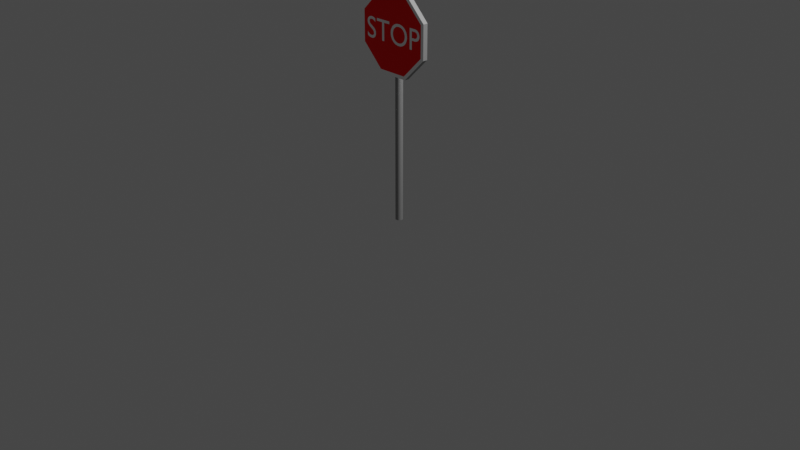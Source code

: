 # Source: stop_sign.blend  (saved by Blender 2.91.10; exported with 4.5.12 LTS)
import bpy
from mathutils import Matrix  # noqa: F401  (used for matrix-valued properties, if any)

bpy.ops.wm.read_factory_settings(use_empty=True)
scene = bpy.context.scene
scene.name = 'Scene'

# ---- collections
col_collection = bpy.data.collections.new('Collection'); scene.collection.children.link(col_collection)

# ---- materials (node trees are filled in below, after node groups)
mat_grey_001 = bpy.data.materials.new('Grey.001')
mat_grey_001.use_transparent_shadow = False
mat_white = bpy.data.materials.new('White')
mat_white.use_transparent_shadow = False
mat_red = bpy.data.materials.new('Red')
mat_red.use_transparent_shadow = False
mat_grey = bpy.data.materials.new('Grey')
mat_grey.use_transparent_shadow = False

# ---- material node trees
mat_grey_001.use_nodes = True; mat_grey_001.node_tree.nodes.clear()
_N = mat_grey_001.node_tree.nodes; _L = mat_grey_001.node_tree.links
n0 = _N.new('ShaderNodeBsdfPrincipled'); n0.name = 'Principled BSDF'; n0.location = (10, 300)
n0.distribution = 'GGX'
n0.subsurface_method = 'BURLEY'
n0.inputs[0].default_value = (0.3185, 0.3185, 0.3185, 1.0)
n0.inputs[3].default_value = 1.45
n0.inputs[27].default_value = (0.0, 0.0, 0.0, 1.0)
n0.inputs[28].default_value = 1.0
n1 = _N.new('ShaderNodeOutputMaterial'); n1.name = 'Material Output'; n1.location = (300, 300)
_L.new(n0.outputs[0], n1.inputs[0])
n1.is_active_output = True
mat_white.use_nodes = True; mat_white.node_tree.nodes.clear()
_N = mat_white.node_tree.nodes; _L = mat_white.node_tree.links
n0 = _N.new('ShaderNodeBsdfPrincipled'); n0.name = 'Principled BSDF'; n0.location = (10, 300)
n0.distribution = 'GGX'
n0.subsurface_method = 'BURLEY'
n0.inputs[0].default_value = (1.0, 1.0, 1.0, 1.0)
n0.inputs[3].default_value = 1.45
n0.inputs[13].default_value = 0.0
n0.inputs[27].default_value = (0.0, 0.0, 0.0, 1.0)
n0.inputs[28].default_value = 1.0
n1 = _N.new('ShaderNodeOutputMaterial'); n1.name = 'Material Output'; n1.location = (300, 300)
_L.new(n0.outputs[0], n1.inputs[0])
n1.is_active_output = True
mat_red.use_nodes = True; mat_red.node_tree.nodes.clear()
_N = mat_red.node_tree.nodes; _L = mat_red.node_tree.links
n0 = _N.new('ShaderNodeBsdfPrincipled'); n0.name = 'Principled BSDF'; n0.location = (10, 300)
n0.distribution = 'GGX'
n0.subsurface_method = 'BURLEY'
n0.inputs[0].default_value = (1.0, 0.0, 0.0, 1.0)
n0.inputs[2].default_value = 1.0
n0.inputs[3].default_value = 1.45
n0.inputs[27].default_value = (0.0, 0.0, 0.0, 1.0)
n0.inputs[28].default_value = 1.0
n1 = _N.new('ShaderNodeOutputMaterial'); n1.name = 'Material Output'; n1.location = (300, 300)
_L.new(n0.outputs[0], n1.inputs[0])
n1.is_active_output = True
mat_grey.use_nodes = True; mat_grey.node_tree.nodes.clear()
_N = mat_grey.node_tree.nodes; _L = mat_grey.node_tree.links
n0 = _N.new('ShaderNodeBsdfPrincipled'); n0.name = 'Principled BSDF'; n0.location = (10, 300)
n0.distribution = 'GGX'
n0.subsurface_method = 'BURLEY'
n0.inputs[0].default_value = (0.3185, 0.3185, 0.3185, 1.0)
n0.inputs[3].default_value = 1.45
n0.inputs[27].default_value = (0.0, 0.0, 0.0, 1.0)
n0.inputs[28].default_value = 1.0
n1 = _N.new('ShaderNodeOutputMaterial'); n1.name = 'Material Output'; n1.location = (300, 300)
_L.new(n0.outputs[0], n1.inputs[0])
n1.is_active_output = True

# ---- world
world_world = bpy.data.worlds.new('World'); scene.world = world_world
world_world.use_nodes = True; world_world.node_tree.nodes.clear()
_N = world_world.node_tree.nodes; _L = world_world.node_tree.links
n0 = _N.new('ShaderNodeOutputWorld'); n0.name = 'World Output'; n0.location = (300, 300)
n1 = _N.new('ShaderNodeBackground'); n1.name = 'Background'; n1.location = (10, 300)
n1.inputs[0].default_value = (0.05088, 0.05088, 0.05088, 1.0)
_L.new(n1.outputs[0], n0.inputs[0])
n0.is_active_output = True
world_world.color = (0.05088, 0.05088, 0.05088)
world_world.use_sun_shadow = False
world_world.sun_shadow_jitter_overblur = 0.0

# ---- cameras
cam_camera = bpy.data.cameras.new('Camera')
cam_camera.clip_end = 100.0
cam_camera.ortho_scale = 7.314

# ---- lights
light_light = bpy.data.lights.new('Light', 'POINT')
light_light.transmission_factor = 0.0
light_light.energy = 1023.0
light_light.shadow_soft_size = 0.1
light_light.shadow_maximum_resolution = 0.006
light_light.use_absolute_resolution = True

# ---- meshes
me_cylinder_004 = bpy.data.meshes.new('Cylinder.004')
me_cylinder_004.from_pydata([(0.0, 0.038, -1.0), (0.0, 0.038, 1.0), (0.007413, 0.03727, -1.0), (0.007413, 0.03727, 1.0), (0.01454, 0.03511, -1.0), (0.01454, 0.03511, 1.0), (0.02111, 0.0316, -1.0), (0.02111, 0.0316, 1.0), (0.02687, 0.02687, -1.0), (0.02687, 0.02687, 1.0), (0.0316, 0.02111, -1.0), (0.0316, 0.02111, 1.0), (0.03511, 0.01454, -1.0), (0.03511, 0.01454, 1.0), (0.03727, 0.007413, -1.0), (0.03727, 0.007413, 1.0), (0.038, 2.869e-09, -1.0), (0.038, 2.869e-09, 1.0), (0.03727, -0.007413, -1.0), (0.03727, -0.007413, 1.0), (0.03511, -0.01454, -1.0), (0.03511, -0.01454, 1.0), (0.0316, -0.02111, -1.0), (0.0316, -0.02111, 1.0), (0.02687, -0.02687, -1.0), (0.02687, -0.02687, 1.0), (0.02111, -0.0316, -1.0), (0.02111, -0.0316, 1.0), (0.01454, -0.03511, -1.0), (0.01454, -0.03511, 1.0), (0.007413, -0.03727, -1.0), (0.007413, -0.03727, 1.0), (-1.238e-08, -0.038, -1.0), (-1.238e-08, -0.038, 1.0), (-0.007413, -0.03727, -1.0), (-0.007413, -0.03727, 1.0), (-0.01454, -0.03511, -1.0), (-0.01454, -0.03511, 1.0), (-0.02111, -0.0316, -1.0), (-0.02111, -0.0316, 1.0), (-0.02687, -0.02687, -1.0), (-0.02687, -0.02687, 1.0), (-0.0316, -0.02111, -1.0), (-0.0316, -0.02111, 1.0), (-0.03511, -0.01454, -1.0), (-0.03511, -0.01454, 1.0), (-0.03727, -0.007413, -1.0), (-0.03727, -0.007413, 1.0), (-0.038, 3.669e-08, -1.0), (-0.038, 3.669e-08, 1.0), (-0.03727, 0.007413, -1.0), (-0.03727, 0.007413, 1.0), (-0.03511, 0.01454, -1.0), (-0.03511, 0.01454, 1.0), (-0.0316, 0.02111, -1.0), (-0.0316, 0.02111, 1.0), (-0.02687, 0.02687, -1.0), (-0.02687, 0.02687, 1.0), (-0.02111, 0.0316, -1.0), (-0.02111, 0.0316, 1.0), (-0.01454, 0.03511, -1.0), (-0.01454, 0.03511, 1.0), (-0.007413, 0.03727, -1.0), (-0.007413, 0.03727, 1.0)], [], [(0, 1, 3, 2), (2, 3, 5, 4), (4, 5, 7, 6), (6, 7, 9, 8), (8, 9, 11, 10), (10, 11, 13, 12), (12, 13, 15, 14), (14, 15, 17, 16), (16, 17, 19, 18), (18, 19, 21, 20), (20, 21, 23, 22), (22, 23, 25, 24), (24, 25, 27, 26), (26, 27, 29, 28), (28, 29, 31, 30), (30, 31, 33, 32), (32, 33, 35, 34), (34, 35, 37, 36), (36, 37, 39, 38), (38, 39, 41, 40), (40, 41, 43, 42), (42, 43, 45, 44), (44, 45, 47, 46), (46, 47, 49, 48), (48, 49, 51, 50), (50, 51, 53, 52), (52, 53, 55, 54), (54, 55, 57, 56), (56, 57, 59, 58), (58, 59, 61, 60), (3, 1, 63, 61, 59, 57, 55, 53, 51, 49, 47, 45, 43, 41, 39, 37, 35, 33, 31, 29, 27, 25, 23, 21, 19, 17, 15, 13, 11, 9, 7, 5), (60, 61, 63, 62), (62, 63, 1, 0), (0, 2, 4, 6, 8, 10, 12, 14, 16, 18, 20, 22, 24, 26, 28, 30, 32, 34, 36, 38, 40, 42, 44, 46, 48, 50, 52, 54, 56, 58, 60, 62)])
me_cylinder_004.polygons.foreach_set('use_smooth', [True] * 34)
_uv = me_cylinder_004.uv_layers.new(name='UVMap')
_uv.uv.foreach_set('vector', [1.0, 0.5, 1.0, 1.0, 0.9688, 1.0, 0.9688, 0.5, 0.9688, 0.5, 0.9688, 1.0, 0.9375, 1.0, 0.9375, 0.5, 0.9375, 0.5, 0.9375, 1.0, 0.9062, 1.0, 0.9062, 0.5, 0.9062, 0.5, 0.9062, 1.0, 0.875, 1.0, 0.875, 0.5, 0.875, 0.5, 0.875, 1.0, 0.8438, 1.0, 0.8438, 0.5, 0.8438, 0.5, 0.8438, 1.0, 0.8125, 1.0, 0.8125, 0.5, 0.8125, 0.5, 0.8125, 1.0, 0.7812, 1.0, 0.7812, 0.5, 0.7812, 0.5, 0.7812, 1.0, 0.75, 1.0, 0.75, 0.5, 0.75, 0.5, 0.75, 1.0, 0.7188, 1.0, 0.7188, 0.5, 0.7188, 0.5, 0.7188, 1.0, 0.6875, 1.0, 0.6875, 0.5, 0.6875, 0.5, 0.6875, 1.0, 0.6562, 1.0, 0.6562, 0.5, 0.6562, 0.5, 0.6562, 1.0, 0.625, 1.0, 0.625, 0.5, 0.625, 0.5, 0.625, 1.0, 0.5938, 1.0, 0.5938, 0.5, 0.5938, 0.5, 0.5938, 1.0, 0.5625, 1.0, 0.5625, 0.5, 0.5625, 0.5, 0.5625, 1.0, 0.5312, 1.0, 0.5312, 0.5, 0.5312, 0.5, 0.5312, 1.0, 0.5, 1.0, 0.5, 0.5, 0.5, 0.5, 0.5, 1.0, 0.4688, 1.0, 0.4688, 0.5, 0.4688, 0.5, 0.4688, 1.0, 0.4375, 1.0, 0.4375, 0.5, 0.4375, 0.5, 0.4375, 1.0, 0.4062, 1.0, 0.4062, 0.5, 0.4062, 0.5, 0.4062, 1.0, 0.375, 1.0, 0.375, 0.5, 0.375, 0.5, 0.375, 1.0, 0.3438, 1.0, 0.3438, 0.5, 0.3438, 0.5, 0.3438, 1.0, 0.3125, 1.0, 0.3125, 0.5, 0.3125, 0.5, 0.3125, 1.0, 0.2812, 1.0, 0.2812, 0.5, 0.2812, 0.5, 0.2812, 1.0, 0.25, 1.0, 0.25, 0.5, 0.25, 0.5, 0.25, 1.0, 0.2188, 1.0, 0.2188, 0.5, 0.2188, 0.5, 0.2188, 1.0, 0.1875, 1.0, 0.1875, 0.5, 0.1875, 0.5, 0.1875, 1.0, 0.1562, 1.0, 0.1562, 0.5, 0.1562, 0.5, 0.1562, 1.0, 0.125, 1.0, 0.125, 0.5, 0.125, 0.5, 0.125, 1.0, 0.09375, 1.0, 0.09375, 0.5, 0.09375, 0.5, 0.09375, 1.0, 0.0625, 1.0, 0.0625, 0.5, 0.2968, 0.4854, 0.25, 0.49, 0.2032, 0.4854, 0.1582, 0.4717, 0.1167, 0.4496, 0.08029, 0.4197, 0.05045, 0.3833, 0.02827, 0.3418, 0.01461, 0.2968, 0.01, 0.25, 0.01461, 0.2032, 0.02827, 0.1582, 0.05045, 0.1167, 0.08029, 0.08029, 0.1167, 0.05045, 0.1582, 0.02827, 0.2032, 0.01461, 0.25, 0.01, 0.2968, 0.01461, 0.3418, 0.02827, 0.3833, 0.05045, 0.4197, 0.08029, 0.4496, 0.1167, 0.4717, 0.1582, 0.4854, 0.2032, 0.49, 0.25, 0.4854, 0.2968, 0.4717, 0.3418, 0.4496, 0.3833, 0.4197, 0.4197, 0.3833, 0.4496, 0.3418, 0.4717, 0.0625, 0.5, 0.0625, 1.0, 0.03125, 1.0, 0.03125, 0.5, 0.03125, 0.5, 0.03125, 1.0, 0.0, 1.0, 0.0, 0.5, 0.75, 0.49, 0.7968, 0.4854, 0.8418, 0.4717, 0.8833, 0.4496, 0.9197, 0.4197, 0.9496, 0.3833, 0.9717, 0.3418, 0.9854, 0.2968, 0.99, 0.25, 0.9854, 0.2032, 0.9717, 0.1582, 0.9496, 0.1167, 0.9197, 0.08029, 0.8833, 0.05045, 0.8418, 0.02827, 0.7968, 0.01461, 0.75, 0.01, 0.7032, 0.01461, 0.6582, 0.02827, 0.6167, 0.05045, 0.5803, 0.08029, 0.5504, 0.1167, 0.5283, 0.1582, 0.5146, 0.2032, 0.51, 0.25, 0.5146, 0.2968, 0.5283, 0.3418, 0.5504, 0.3833, 0.5803, 0.4197, 0.6167, 0.4496, 0.6582, 0.4717, 0.7032, 0.4854])
me_cylinder_004.materials.append(mat_grey_001)
me_cylinder_004.use_remesh_fix_poles = True
me_cylinder_004.use_remesh_preserve_attributes = False
me_cylinder_004.use_mirror_vertex_groups = False
me_cylinder_004.update()
me_text = bpy.data.meshes.new('Text')
me_text.from_pydata([(0.2365, 0.1046, 0.026), (0.2365, -0.1, 0.026), (0.2659, -0.1, 0.026), (0.2659, -0.0115, 0.026), (0.2965, -0.0115, 0.026), (0.3078, -0.01099, 0.026), (0.3181, -0.009485, 0.026), (0.3273, -0.007061, 0.026), (0.3355, -0.003778, 0.026), (0.3426, 0.0003012, 0.026), (0.3488, 0.005112, 0.026), (0.3539, 0.01059, 0.026), (0.3581, 0.01668, 0.026), (0.3614, 0.0233, 0.026), (0.3637, 0.03041, 0.026), (0.365, 0.03793, 0.026), (0.3655, 0.0458, 0.026), (0.3651, 0.05376, 0.026), (0.3638, 0.06141, 0.026), (0.3616, 0.06866, 0.026), (0.3586, 0.07544, 0.026), (0.3546, 0.0817, 0.026), (0.3497, 0.08735, 0.026), (0.3439, 0.09233, 0.026), (0.3371, 0.09656, 0.026), (0.3294, 0.09997, 0.026), (0.3207, 0.1025, 0.026), (0.3111, 0.1041, 0.026), (0.3004, 0.1046, 0.026), (0.2659, 0.0782, 0.026), (0.3004, 0.0782, 0.026), (0.3067, 0.07787, 0.026), (0.3122, 0.07693, 0.026), (0.3171, 0.07543, 0.026), (0.3213, 0.07344, 0.026), (0.3248, 0.07102, 0.026), (0.3278, 0.06822, 0.026), (0.3302, 0.06512, 0.026), (0.3321, 0.06176, 0.026), (0.3335, 0.0582, 0.026), (0.3345, 0.05452, 0.026), (0.335, 0.05076, 0.026), (0.3352, 0.047, 0.026), (0.3349, 0.04208, 0.026), (0.3341, 0.03754, 0.026), (0.3327, 0.03338, 0.026), (0.3307, 0.02961, 0.026), (0.3283, 0.02625, 0.026), (0.3254, 0.0233, 0.026), (0.3221, 0.02078, 0.026), (0.3183, 0.01869, 0.026), (0.3141, 0.01705, 0.026), (0.3095, 0.01586, 0.026), (0.3045, 0.01514, 0.026), (0.2992, 0.0149, 0.026), (0.2659, 0.0149, 0.026), (-0.0179, 0.0023, 0.026), (-0.01703, -0.01142, 0.026), (-0.01446, -0.02475, 0.026), (-0.01025, -0.03752, 0.026), (-0.004456, -0.04959, 0.026), (0.002851, -0.0608, 0.026), (0.01161, -0.07101, 0.026), (0.02177, -0.08007, 0.026), (0.03326, -0.08781, 0.026), (0.04601, -0.0941, 0.026), (0.05998, -0.09878, 0.026), (0.0751, -0.1017, 0.026), (0.0913, -0.1027, 0.026), (0.108, -0.1017, 0.026), (0.1236, -0.09876, 0.026), (0.1378, -0.09406, 0.026), (0.1508, -0.08774, 0.026), (0.1624, -0.07997, 0.026), (0.1726, -0.0709, 0.026), (0.1814, -0.06068, 0.026), (0.1887, -0.04946, 0.026), (0.1944, -0.03739, 0.026), (0.1986, -0.02464, 0.026), (0.2011, -0.01136, 0.026), (0.202, 0.0023, 0.026), (0.2011, 0.01634, 0.026), (0.1985, 0.02987, 0.026), (0.1943, 0.04275, 0.026), (0.1885, 0.05486, 0.026), (0.1811, 0.06604, 0.026), (0.1723, 0.07617, 0.026), (0.162, 0.08512, 0.026), (0.1504, 0.09274, 0.026), (0.1376, 0.09891, 0.026), (0.1235, 0.1035, 0.026), (0.1082, 0.1063, 0.026), (0.0919, 0.1073, 0.026), (0.07581, 0.1063, 0.026), (0.06075, 0.1035, 0.026), (0.04677, 0.09887, 0.026), (0.03397, 0.09268, 0.026), (0.0224, 0.08503, 0.026), (0.01214, 0.07606, 0.026), (0.003259, 0.06591, 0.026), (-0.004167, 0.05472, 0.026), (-0.01007, 0.04263, 0.026), (-0.01437, 0.02977, 0.026), (-0.01701, 0.01628, 0.026), (0.0124, 0.0023, 0.026), (0.01309, 0.01329, 0.026), (0.01512, 0.0237, 0.026), (0.01841, 0.03347, 0.026), (0.02288, 0.04252, 0.026), (0.02845, 0.05078, 0.026), (0.03505, 0.05817, 0.026), (0.0426, 0.06463, 0.026), (0.05102, 0.07008, 0.026), (0.06024, 0.07444, 0.026), (0.07018, 0.07765, 0.026), (0.08076, 0.07962, 0.026), (0.0919, 0.0803, 0.026), (0.1031, 0.07962, 0.026), (0.1137, 0.07765, 0.026), (0.1237, 0.07444, 0.026), (0.133, 0.07008, 0.026), (0.1414, 0.06463, 0.026), (0.149, 0.05817, 0.026), (0.1556, 0.05078, 0.026), (0.1612, 0.04252, 0.026), (0.1657, 0.03347, 0.026), (0.169, 0.0237, 0.026), (0.171, 0.01329, 0.026), (0.1717, 0.0023, 0.026), (0.171, -0.008625, 0.026), (0.169, -0.019, 0.026), (0.1657, -0.02875, 0.026), (0.1612, -0.03779, 0.026), (0.1556, -0.04605, 0.026), (0.149, -0.05346, 0.026), (0.1414, -0.05994, 0.026), (0.133, -0.06541, 0.026), (0.1237, -0.0698, 0.026), (0.1137, -0.07303, 0.026), (0.1031, -0.07502, 0.026), (0.0919, -0.0757, 0.026), (0.08076, -0.07502, 0.026), (0.07018, -0.07303, 0.026), (0.06024, -0.0698, 0.026), (0.05102, -0.06541, 0.026), (0.0426, -0.05994, 0.026), (0.03505, -0.05346, 0.026), (0.02845, -0.04605, 0.026), (0.02288, -0.03779, 0.026), (0.01841, -0.02875, 0.026), (0.01512, -0.019, 0.026), (0.01309, -0.008625, 0.026), (-0.0365, 0.1046, 0.026), (-0.2075, 0.1046, 0.026), (-0.2075, 0.0782, 0.026), (-0.1367, 0.0782, 0.026), (-0.1367, -0.1, 0.026), (-0.1073, -0.1, 0.026), (-0.1073, 0.0782, 0.026), (-0.0365, 0.0782, 0.026), (-0.2303, 0.0929, 0.026), (-0.2339, 0.0952, 0.026), (-0.2376, 0.0973, 0.026), (-0.2413, 0.0992, 0.026), (-0.2451, 0.1009, 0.026), (-0.2488, 0.1024, 0.026), (-0.2526, 0.1037, 0.026), (-0.2565, 0.1048, 0.026), (-0.2603, 0.1057, 0.026), (-0.2642, 0.1064, 0.026), (-0.2681, 0.1069, 0.026), (-0.272, 0.1072, 0.026), (-0.2759, 0.1073, 0.026), (-0.285, 0.1069, 0.026), (-0.2935, 0.1056, 0.026), (-0.3014, 0.1035, 0.026), (-0.3087, 0.1005, 0.026), (-0.3152, 0.09688, 0.026), (-0.321, 0.09249, 0.026), (-0.326, 0.0874, 0.026), (-0.3302, 0.08166, 0.026), (-0.3336, 0.07528, 0.026), (-0.336, 0.06831, 0.026), (-0.3375, 0.06077, 0.026), (-0.338, 0.0527, 0.026), (-0.3363, 0.03969, 0.026), (-0.3314, 0.02851, 0.026), (-0.3242, 0.01886, 0.026), (-0.3151, 0.01041, 0.026), (-0.3047, 0.00287, 0.026), (-0.2938, -0.004075, 0.026), (-0.2828, -0.01073, 0.026), (-0.2724, -0.01741, 0.026), (-0.2633, -0.02442, 0.026), (-0.2561, -0.03206, 0.026), (-0.2512, -0.04065, 0.026), (-0.2495, -0.0505, 0.026), (-0.2497, -0.0534, 0.026), (-0.2504, -0.05637, 0.026), (-0.2515, -0.05934, 0.026), (-0.2531, -0.06226, 0.026), (-0.2551, -0.06505, 0.026), (-0.2576, -0.06767, 0.026), (-0.2606, -0.07006, 0.026), (-0.264, -0.07214, 0.026), (-0.268, -0.07387, 0.026), (-0.2724, -0.07518, 0.026), (-0.2774, -0.07601, 0.026), (-0.2828, -0.0763, 0.026), (-0.2878, -0.07608, 0.026), (-0.2927, -0.07543, 0.026), (-0.2976, -0.07436, 0.026), (-0.3024, -0.07287, 0.026), (-0.3071, -0.07096, 0.026), (-0.3117, -0.06865, 0.026), (-0.3162, -0.06594, 0.026), (-0.3206, -0.06283, 0.026), (-0.3249, -0.05934, 0.026), (-0.329, -0.05547, 0.026), (-0.333, -0.05122, 0.026), (-0.3368, -0.0466, 0.026), (-0.3368, -0.0838, 0.026), (-0.3325, -0.08688, 0.026), (-0.3282, -0.08968, 0.026), (-0.3238, -0.0922, 0.026), (-0.3193, -0.09443, 0.026), (-0.3147, -0.0964, 0.026), (-0.3101, -0.09809, 0.026), (-0.3053, -0.09951, 0.026), (-0.3004, -0.1007, 0.026), (-0.2954, -0.1016, 0.026), (-0.2903, -0.1022, 0.026), (-0.285, -0.1026, 0.026), (-0.2795, -0.1027, 0.026), (-0.2714, -0.1022, 0.026), (-0.2638, -0.1008, 0.026), (-0.2566, -0.09854, 0.026), (-0.25, -0.09544, 0.026), (-0.2439, -0.09158, 0.026), (-0.2385, -0.08699, 0.026), (-0.2337, -0.08173, 0.026), (-0.2297, -0.07586, 0.026), (-0.2265, -0.06941, 0.026), (-0.2242, -0.06246, 0.026), (-0.2227, -0.05504, 0.026), (-0.2222, -0.0472, 0.026), (-0.2239, -0.03223, 0.026), (-0.2288, -0.01964, 0.026), (-0.236, -0.009044, 0.026), (-0.2451, -8.893e-05, 0.026), (-0.2555, 0.007595, 0.026), (-0.2665, 0.01437, 0.026), (-0.2774, 0.02062, 0.026), (-0.2878, 0.02669, 0.026), (-0.2969, 0.03296, 0.026), (-0.3041, 0.03979, 0.026), (-0.309, 0.04755, 0.026), (-0.3107, 0.0566, 0.026), (-0.3104, 0.0601, 0.026), (-0.3096, 0.0634, 0.026), (-0.3083, 0.06647, 0.026), (-0.3065, 0.0693, 0.026), (-0.3043, 0.07187, 0.026), (-0.3016, 0.07415, 0.026), (-0.2985, 0.07613, 0.026), (-0.2951, 0.0778, 0.026), (-0.2913, 0.07913, 0.026), (-0.2873, 0.0801, 0.026), (-0.2829, 0.0807, 0.026), (-0.2783, 0.0809, 0.026), (-0.2748, 0.0808, 0.026), (-0.2712, 0.08047, 0.026), (-0.2674, 0.07989, 0.026), (-0.2636, 0.07904, 0.026), (-0.2597, 0.0779, 0.026), (-0.2556, 0.07644, 0.026), (-0.2516, 0.07463, 0.026), (-0.2474, 0.07246, 0.026), (-0.2432, 0.06989, 0.026), (-0.2389, 0.06691, 0.026), (-0.2346, 0.06349, 0.026), (-0.2303, 0.0596, 0.026), (-0.1722, 0.4157, -0.025), (-0.1584, 0.3823, 0.025), (0.1722, 0.4157, -0.025), (0.1584, 0.3823, 0.025), (0.4157, 0.1722, -0.025), (0.3823, 0.1584, 0.025), (0.4157, -0.1722, -0.025), (0.3823, -0.1584, 0.025), (0.1722, -0.4157, -0.025), (0.1584, -0.3823, 0.025), (-0.1722, -0.4157, -0.025), (-0.1584, -0.3823, 0.025), (-0.4157, -0.1722, -0.025), (-0.3823, -0.1584, 0.025), (-0.4157, 0.1722, -0.025), (-0.3823, 0.1584, 0.025), (0.1722, 0.4157, 0.025), (-0.1722, 0.4157, 0.025), (0.4157, 0.1722, 0.025), (0.4157, -0.1722, 0.025), (0.1722, -0.4157, 0.025), (-0.1722, -0.4157, 0.025), (-0.4157, -0.1722, 0.025), (-0.4157, 0.1722, 0.025)], [], [(1, 29, 0), (29, 28, 0), (29, 27, 28), (29, 26, 27), (29, 25, 26), (29, 24, 25), (29, 23, 24), (29, 22, 23), (29, 21, 22), (29, 30, 21), (30, 20, 21), (1, 55, 29), (31, 20, 30), (32, 20, 31), (33, 20, 32), (33, 19, 20), (34, 19, 33), (35, 19, 34), (36, 19, 35), (36, 18, 19), (37, 18, 36), (38, 18, 37), (39, 18, 38), (39, 17, 18), (40, 17, 39), (41, 17, 40), (41, 16, 17), (42, 16, 41), (43, 16, 42), (43, 15, 16), (44, 15, 43), (44, 14, 15), (45, 14, 44), (46, 14, 45), (46, 13, 14), (47, 13, 46), (48, 13, 47), (48, 12, 13), (49, 12, 48), (50, 12, 49), (51, 12, 50), (52, 12, 51), (52, 11, 12), (53, 11, 52), (54, 11, 53), (1, 3, 55), (3, 54, 55), (3, 11, 54), (3, 10, 11), (3, 9, 10), (3, 8, 9), (3, 7, 8), (3, 6, 7), (3, 5, 6), (3, 4, 5), (1, 2, 3), (93, 91, 92), (93, 90, 91), (94, 90, 93), (94, 89, 90), (95, 89, 94), (95, 88, 89), (96, 88, 95), (96, 87, 88), (97, 87, 96), (97, 86, 87), (98, 116, 97), (116, 86, 97), (98, 115, 116), (117, 86, 116), (98, 114, 115), (118, 86, 117), (98, 113, 114), (119, 86, 118), (119, 85, 86), (99, 113, 98), (99, 112, 113), (120, 85, 119), (99, 111, 112), (121, 85, 120), (121, 84, 85), (100, 111, 99), (100, 110, 111), (122, 84, 121), (100, 109, 110), (123, 84, 122), (123, 83, 84), (101, 109, 100), (101, 108, 109), (124, 83, 123), (124, 82, 83), (102, 108, 101), (102, 107, 108), (125, 82, 124), (102, 106, 107), (126, 82, 125), (126, 81, 82), (103, 106, 102), (103, 105, 106), (127, 81, 126), (127, 80, 81), (56, 105, 103), (56, 104, 105), (128, 80, 127), (57, 104, 56), (57, 151, 104), (129, 80, 128), (129, 79, 80), (57, 150, 151), (130, 79, 129), (130, 78, 79), (58, 150, 57), (58, 149, 150), (131, 78, 130), (131, 77, 78), (59, 149, 58), (59, 148, 149), (132, 77, 131), (132, 76, 77), (60, 148, 59), (60, 147, 148), (133, 76, 132), (60, 146, 147), (134, 76, 133), (134, 75, 76), (61, 146, 60), (135, 75, 134), (61, 145, 146), (136, 75, 135), (61, 144, 145), (136, 74, 75), (62, 144, 61), (137, 74, 136), (62, 143, 144), (138, 74, 137), (62, 142, 143), (138, 73, 74), (63, 142, 62), (139, 73, 138), (63, 141, 142), (140, 73, 139), (63, 140, 141), (63, 73, 140), (63, 72, 73), (64, 72, 63), (64, 71, 72), (65, 71, 64), (65, 70, 71), (66, 70, 65), (66, 69, 70), (67, 69, 66), (67, 68, 69), (154, 152, 153), (154, 159, 152), (155, 159, 154), (156, 158, 155), (158, 159, 155), (156, 157, 158), (173, 171, 172), (173, 170, 171), (173, 169, 170), (174, 169, 173), (174, 168, 169), (174, 167, 168), (175, 167, 174), (175, 166, 167), (175, 165, 166), (176, 165, 175), (176, 164, 165), (176, 163, 164), (177, 163, 176), (177, 162, 163), (177, 161, 162), (178, 161, 177), (178, 160, 161), (178, 273, 160), (273, 274, 160), (274, 275, 160), (275, 276, 160), (276, 277, 160), (277, 278, 160), (278, 279, 160), (279, 280, 160), (280, 281, 160), (179, 271, 178), (271, 272, 178), (272, 273, 178), (180, 269, 179), (269, 270, 179), (270, 271, 179), (181, 268, 180), (268, 269, 180), (181, 267, 268), (181, 266, 267), (181, 265, 266), (181, 264, 265), (181, 263, 264), (182, 263, 181), (182, 262, 263), (182, 261, 262), (182, 260, 261), (183, 260, 182), (183, 259, 260), (183, 258, 259), (184, 258, 183), (184, 257, 258), (184, 256, 257), (185, 256, 184), (185, 255, 256), (185, 254, 255), (186, 254, 185), (186, 253, 254), (187, 253, 186), (187, 252, 253), (187, 251, 252), (188, 251, 187), (188, 250, 251), (189, 250, 188), (189, 249, 250), (190, 249, 189), (190, 248, 249), (191, 248, 190), (191, 247, 248), (192, 247, 191), (193, 247, 192), (193, 246, 247), (194, 246, 193), (195, 246, 194), (195, 245, 246), (196, 245, 195), (221, 219, 220), (196, 244, 245), (197, 244, 196), (221, 218, 219), (198, 244, 197), (198, 243, 244), (221, 217, 218), (199, 243, 198), (221, 216, 217), (200, 243, 199), (201, 243, 200), (201, 242, 243), (221, 215, 216), (202, 242, 201), (221, 214, 215), (203, 242, 202), (221, 213, 214), (203, 241, 242), (204, 241, 203), (221, 212, 213), (205, 241, 204), (221, 211, 212), (206, 241, 205), (221, 210, 211), (207, 241, 206), (221, 209, 210), (207, 240, 241), (208, 240, 207), (221, 208, 209), (221, 240, 208), (221, 239, 240), (222, 239, 221), (223, 239, 222), (223, 238, 239), (224, 238, 223), (224, 237, 238), (225, 237, 224), (226, 237, 225), (226, 236, 237), (227, 236, 226), (228, 236, 227), (228, 235, 236), (229, 235, 228), (230, 235, 229), (230, 234, 235), (231, 234, 230), (232, 234, 231), (232, 233, 234), (282, 299, 298, 284), (284, 298, 300, 286), (286, 300, 301, 288), (288, 301, 302, 290), (290, 302, 303, 292), (292, 303, 304, 294), (285, 283, 297, 295, 293, 291, 289, 287), (294, 304, 305, 296), (296, 305, 299, 282), (282, 284, 286, 288, 290, 292, 294, 296), (283, 285, 298, 299), (285, 287, 300, 298), (287, 289, 301, 300), (289, 291, 302, 301), (291, 293, 303, 302), (293, 295, 304, 303), (295, 297, 305, 304), (297, 283, 299, 305)])
me_text.polygons.foreach_set('material_index', [0, 0, 0, 0, 0, 0, 0, 0, 0, 0, 0, 0, 0, 0, 0, 0, 0, 0, 0, 0, 0, 0, 0, 0, 0, 0, 0, 0, 0, 0, 0, 0, 0, 0, 0, 0, 0, 0, 0, 0, 0, 0, 0, 0, 0, 0, 0, 0, 0, 0, 0, 0, 0, 0, 0, 0, 0, 0, 0, 0, 0, 0, 0, 0, 0, 0, 0, 0, 0, 0, 0, 0, 0, 0, 0, 0, 0, 0, 0, 0, 0, 0, 0, 0, 0, 0, 0, 0, 0, 0, 0, 0, 0, 0, 0, 0, 0, 0, 0, 0, 0, 0, 0, 0, 0, 0, 0, 0, 0, 0, 0, 0, 0, 0, 0, 0, 0, 0, 0, 0, 0, 0, 0, 0, 0, 0, 0, 0, 0, 0, 0, 0, 0, 0, 0, 0, 0, 0, 0, 0, 0, 0, 0, 0, 0, 0, 0, 0, 0, 0, 0, 0, 0, 0, 0, 0, 0, 0, 0, 0, 0, 0, 0, 0, 0, 0, 0, 0, 0, 0, 0, 0, 0, 0, 0, 0, 0, 0, 0, 0, 0, 0, 0, 0, 0, 0, 0, 0, 0, 0, 0, 0, 0, 0, 0, 0, 0, 0, 0, 0, 0, 0, 0, 0, 0, 0, 0, 0, 0, 0, 0, 0, 0, 0, 0, 0, 0, 0, 0, 0, 0, 0, 0, 0, 0, 0, 0, 0, 0, 0, 0, 0, 0, 0, 0, 0, 0, 0, 0, 0, 0, 0, 0, 0, 0, 0, 0, 0, 0, 0, 0, 0, 0, 0, 0, 0, 0, 0, 0, 0, 0, 0, 0, 0, 0, 0, 0, 0, 0, 0, 0, 0, 0, 0, 0, 0, 0, 0, 2, 2, 2, 2, 2, 2, 1, 2, 2, 2, 0, 0, 0, 0, 0, 0, 0, 0])
_uv = me_text.uv_layers.new(name='UVMap')
_uv.uv.foreach_set('vector', [0.01818, 0.0, 0.5273, 0.0, 0.0, 0.0, 0.5273, 0.0, 0.5091, 0.0, 0.0, 0.0, 0.5273, 0.0, 0.4909, 0.0, 0.5091, 0.0, 0.5273, 0.0, 0.4727, 0.0, 0.4909, 0.0, 0.5273, 0.0, 0.4545, 0.0, 0.4727, 0.0, 0.5273, 0.0, 0.4364, 0.0, 0.4545, 0.0, 0.5273, 0.0, 0.4182, 0.0, 0.4364, 0.0, 0.5273, 0.0, 0.4, 0.0, 0.4182, 0.0, 0.5273, 0.0, 0.3818, 0.0, 0.4, 0.0, 0.5273, 0.0, 0.5455, 0.0, 0.3818, 0.0, 0.5455, 0.0, 0.3636, 0.0, 0.3818, 0.0, 0.01818, 0.0, 1.0, 0.0, 0.5273, 0.0, 0.5636, 0.0, 0.3636, 0.0, 0.5455, 0.0, 0.5818, 0.0, 0.3636, 0.0, 0.5636, 0.0, 0.6, 0.0, 0.3636, 0.0, 0.5818, 0.0, 0.6, 0.0, 0.3455, 0.0, 0.3636, 0.0, 0.6182, 0.0, 0.3455, 0.0, 0.6, 0.0, 0.6364, 0.0, 0.3455, 0.0, 0.6182, 0.0, 0.6545, 0.0, 0.3455, 0.0, 0.6364, 0.0, 0.6545, 0.0, 0.3273, 0.0, 0.3455, 0.0, 0.6727, 0.0, 0.3273, 0.0, 0.6545, 0.0, 0.6909, 0.0, 0.3273, 0.0, 0.6727, 0.0, 0.7091, 0.0, 0.3273, 0.0, 0.6909, 0.0, 0.7091, 0.0, 0.3091, 0.0, 0.3273, 0.0, 0.7273, 0.0, 0.3091, 0.0, 0.7091, 0.0, 0.7455, 0.0, 0.3091, 0.0, 0.7273, 0.0, 0.7455, 0.0, 0.2909, 0.0, 0.3091, 0.0, 0.7636, 0.0, 0.2909, 0.0, 0.7455, 0.0, 0.7818, 0.0, 0.2909, 0.0, 0.7636, 0.0, 0.7818, 0.0, 0.2727, 0.0, 0.2909, 0.0, 0.8, 0.0, 0.2727, 0.0, 0.7818, 0.0, 0.8, 0.0, 0.2545, 0.0, 0.2727, 0.0, 0.8182, 0.0, 0.2545, 0.0, 0.8, 0.0, 0.8364, 0.0, 0.2545, 0.0, 0.8182, 0.0, 0.8364, 0.0, 0.2364, 0.0, 0.2545, 0.0, 0.8545, 0.0, 0.2364, 0.0, 0.8364, 0.0, 0.8727, 0.0, 0.2364, 0.0, 0.8545, 0.0, 0.8727, 0.0, 0.2182, 0.0, 0.2364, 0.0, 0.8909, 0.0, 0.2182, 0.0, 0.8727, 0.0, 0.9091, 0.0, 0.2182, 0.0, 0.8909, 0.0, 0.9273, 0.0, 0.2182, 0.0, 0.9091, 0.0, 0.9455, 0.0, 0.2182, 0.0, 0.9273, 0.0, 0.9455, 0.0, 0.2, 0.0, 0.2182, 0.0, 0.9636, 0.0, 0.2, 0.0, 0.9455, 0.0, 0.9818, 0.0, 0.2, 0.0, 0.9636, 0.0, 0.01818, 0.0, 0.05455, 0.0, 1.0, 0.0, 0.05455, 0.0, 0.9818, 0.0, 1.0, 0.0, 0.05455, 0.0, 0.2, 0.0, 0.9818, 0.0, 0.05455, 0.0, 0.1818, 0.0, 0.2, 0.0, 0.05455, 0.0, 0.1636, 0.0, 0.1818, 0.0, 0.05455, 0.0, 0.1455, 0.0, 0.1636, 0.0, 0.05455, 0.0, 0.1273, 0.0, 0.1455, 0.0, 0.05455, 0.0, 0.1091, 0.0, 0.1273, 0.0, 0.05455, 0.0, 0.09091, 0.0, 0.1091, 0.0, 0.05455, 0.0, 0.07273, 0.0, 0.09091, 0.0, 0.01818, 0.0, 0.03636, 0.0, 0.05455, 0.0, 0.3895, 0.0, 0.3684, 0.0, 0.3789, 0.0, 0.3895, 0.0, 0.3579, 0.0, 0.3684, 0.0, 0.4, 0.0, 0.3579, 0.0, 0.3895, 0.0, 0.4, 0.0, 0.3474, 0.0, 0.3579, 0.0, 0.4105, 0.0, 0.3474, 0.0, 0.4, 0.0, 0.4105, 0.0, 0.3368, 0.0, 0.3474, 0.0, 0.4211, 0.0, 0.3368, 0.0, 0.4105, 0.0, 0.4211, 0.0, 0.3263, 0.0, 0.3368, 0.0, 0.4316, 0.0, 0.3263, 0.0, 0.4211, 0.0, 0.4316, 0.0, 0.3158, 0.0, 0.3263, 0.0, 0.4421, 0.0, 0.6316, 0.0, 0.4316, 0.0, 0.6316, 0.0, 0.3158, 0.0, 0.4316, 0.0, 0.4421, 0.0, 0.6211, 0.0, 0.6316, 0.0, 0.6421, 0.0, 0.3158, 0.0, 0.6316, 0.0, 0.4421, 0.0, 0.6105, 0.0, 0.6211, 0.0, 0.6526, 0.0, 0.3158, 0.0, 0.6421, 0.0, 0.4421, 0.0, 0.6, 0.0, 0.6105, 0.0, 0.6632, 0.0, 0.3158, 0.0, 0.6526, 0.0, 0.6632, 0.0, 0.3053, 0.0, 0.3158, 0.0, 0.4526, 0.0, 0.6, 0.0, 0.4421, 0.0, 0.4526, 0.0, 0.5895, 0.0, 0.6, 0.0, 0.6737, 0.0, 0.3053, 0.0, 0.6632, 0.0, 0.4526, 0.0, 0.5789, 0.0, 0.5895, 0.0, 0.6842, 0.0, 0.3053, 0.0, 0.6737, 0.0, 0.6842, 0.0, 0.2947, 0.0, 0.3053, 0.0, 0.4632, 0.0, 0.5789, 0.0, 0.4526, 0.0, 0.4632, 0.0, 0.5684, 0.0, 0.5789, 0.0, 0.6947, 0.0, 0.2947, 0.0, 0.6842, 0.0, 0.4632, 0.0, 0.5579, 0.0, 0.5684, 0.0, 0.7053, 0.0, 0.2947, 0.0, 0.6947, 0.0, 0.7053, 0.0, 0.2842, 0.0, 0.2947, 0.0, 0.4737, 0.0, 0.5579, 0.0, 0.4632, 0.0, 0.4737, 0.0, 0.5474, 0.0, 0.5579, 0.0, 0.7158, 0.0, 0.2842, 0.0, 0.7053, 0.0, 0.7158, 0.0, 0.2737, 0.0, 0.2842, 0.0, 0.4842, 0.0, 0.5474, 0.0, 0.4737, 0.0, 0.4842, 0.0, 0.5368, 0.0, 0.5474, 0.0, 0.7263, 0.0, 0.2737, 0.0, 0.7158, 0.0, 0.4842, 0.0, 0.5263, 0.0, 0.5368, 0.0, 0.7368, 0.0, 0.2737, 0.0, 0.7263, 0.0, 0.7368, 0.0, 0.2632, 0.0, 0.2737, 0.0, 0.4947, 0.0, 0.5263, 0.0, 0.4842, 0.0, 0.4947, 0.0, 0.5158, 0.0, 0.5263, 0.0, 0.7474, 0.0, 0.2632, 0.0, 0.7368, 0.0, 0.7474, 0.0, 0.2526, 0.0, 0.2632, 0.0, 0.0, 0.0, 0.5158, 0.0, 0.4947, 0.0, 0.0, 0.0, 0.5053, 0.0, 0.5158, 0.0, 0.7579, 0.0, 0.2526, 0.0, 0.7474, 0.0, 0.01053, 0.0, 0.5053, 0.0, 0.0, 0.0, 0.01053, 0.0, 1.0, 0.0, 0.5053, 0.0, 0.7684, 0.0, 0.2526, 0.0, 0.7579, 0.0, 0.7684, 0.0, 0.2421, 0.0, 0.2526, 0.0, 0.01053, 0.0, 0.9895, 0.0, 1.0, 0.0, 0.7789, 0.0, 0.2421, 0.0, 0.7684, 0.0, 0.7789, 0.0, 0.2316, 0.0, 0.2421, 0.0, 0.02105, 0.0, 0.9895, 0.0, 0.01053, 0.0, 0.02105, 0.0, 0.9789, 0.0, 0.9895, 0.0, 0.7895, 0.0, 0.2316, 0.0, 0.7789, 0.0, 0.7895, 0.0, 0.2211, 0.0, 0.2316, 0.0, 0.03158, 0.0, 0.9789, 0.0, 0.02105, 0.0, 0.03158, 0.0, 0.9684, 0.0, 0.9789, 0.0, 0.8, 0.0, 0.2211, 0.0, 0.7895, 0.0, 0.8, 0.0, 0.2105, 0.0, 0.2211, 0.0, 0.04211, 0.0, 0.9684, 0.0, 0.03158, 0.0, 0.04211, 0.0, 0.9579, 0.0, 0.9684, 0.0, 0.8105, 0.0, 0.2105, 0.0, 0.8, 0.0, 0.04211, 0.0, 0.9474, 0.0, 0.9579, 0.0, 0.8211, 0.0, 0.2105, 0.0, 0.8105, 0.0, 0.8211, 0.0, 0.2, 0.0, 0.2105, 0.0, 0.05263, 0.0, 0.9474, 0.0, 0.04211, 0.0, 0.8316, 0.0, 0.2, 0.0, 0.8211, 0.0, 0.05263, 0.0, 0.9368, 0.0, 0.9474, 0.0, 0.8421, 0.0, 0.2, 0.0, 0.8316, 0.0, 0.05263, 0.0, 0.9263, 0.0, 0.9368, 0.0, 0.8421, 0.0, 0.1895, 0.0, 0.2, 0.0, 0.06316, 0.0, 0.9263, 0.0, 0.05263, 0.0, 0.8526, 0.0, 0.1895, 0.0, 0.8421, 0.0, 0.06316, 0.0, 0.9158, 0.0, 0.9263, 0.0, 0.8632, 0.0, 0.1895, 0.0, 0.8526, 0.0, 0.06316, 0.0, 0.9053, 0.0, 0.9158, 0.0, 0.8632, 0.0, 0.1789, 0.0, 0.1895, 0.0, 0.07368, 0.0, 0.9053, 0.0, 0.06316, 0.0, 0.8737, 0.0, 0.1789, 0.0, 0.8632, 0.0, 0.07368, 0.0, 0.8947, 0.0, 0.9053, 0.0, 0.8842, 0.0, 0.1789, 0.0, 0.8737, 0.0, 0.07368, 0.0, 0.8842, 0.0, 0.8947, 0.0, 0.07368, 0.0, 0.1789, 0.0, 0.8842, 0.0, 0.07368, 0.0, 0.1684, 0.0, 0.1789, 0.0, 0.08421, 0.0, 0.1684, 0.0, 0.07368, 0.0, 0.08421, 0.0, 0.1579, 0.0, 0.1684, 0.0, 0.09474, 0.0, 0.1579, 0.0, 0.08421, 0.0, 0.09474, 0.0, 0.1474, 0.0, 0.1579, 0.0, 0.1053, 0.0, 0.1474, 0.0, 0.09474, 0.0, 0.1053, 0.0, 0.1368, 0.0, 0.1474, 0.0, 0.1158, 0.0, 0.1368, 0.0, 0.1053, 0.0, 0.1158, 0.0, 0.1263, 0.0, 0.1368, 0.0, 0.2857, 0.0, 0.0, 0.0, 0.1429, 0.0, 0.2857, 0.0, 1.0, 0.0, 0.0, 0.0, 0.4286, 0.0, 1.0, 0.0, 0.2857, 0.0, 0.5714, 0.0, 0.8571, 0.0, 0.4286, 0.0, 0.8571, 0.0, 1.0, 0.0, 0.4286, 0.0, 0.5714, 0.0, 0.7143, 0.0, 0.8571, 0.0, 0.1074, 0.0, 0.09091, 0.0, 0.09917, 0.0, 0.1074, 0.0, 0.08264, 0.0, 0.09091, 0.0, 0.1074, 0.0, 0.07438, 0.0, 0.08264, 0.0, 0.1157, 0.0, 0.07438, 0.0, 0.1074, 0.0, 0.1157, 0.0, 0.06612, 0.0, 0.07438, 0.0, 0.1157, 0.0, 0.05785, 0.0, 0.06612, 0.0, 0.124, 0.0, 0.05785, 0.0, 0.1157, 0.0, 0.124, 0.0, 0.04959, 0.0, 0.05785, 0.0, 0.124, 0.0, 0.04132, 0.0, 0.04959, 0.0, 0.1322, 0.0, 0.04132, 0.0, 0.124, 0.0, 0.1322, 0.0, 0.03306, 0.0, 0.04132, 0.0, 0.1322, 0.0, 0.02479, 0.0, 0.03306, 0.0, 0.1405, 0.0, 0.02479, 0.0, 0.1322, 0.0, 0.1405, 0.0, 0.01653, 0.0, 0.02479, 0.0, 0.1405, 0.0, 0.008264, 0.0, 0.01653, 0.0, 0.1488, 0.0, 0.008264, 0.0, 0.1405, 0.0, 0.1488, 0.0, 0.0, 0.0, 0.008264, 0.0, 0.1488, 0.0, 0.9339, 0.0, 0.0, 0.0, 0.9339, 0.0, 0.9421, 0.0, 0.0, 0.0, 0.9421, 0.0, 0.9504, 0.0, 0.0, 0.0, 0.9504, 0.0, 0.9587, 0.0, 0.0, 0.0, 0.9587, 0.0, 0.9669, 0.0, 0.0, 0.0, 0.9669, 0.0, 0.9752, 0.0, 0.0, 0.0, 0.9752, 0.0, 0.9835, 0.0, 0.0, 0.0, 0.9835, 0.0, 0.9917, 0.0, 0.0, 0.0, 0.9917, 0.0, 1.0, 0.0, 0.0, 0.0, 0.157, 0.0, 0.9174, 0.0, 0.1488, 0.0, 0.9174, 0.0, 0.9256, 0.0, 0.1488, 0.0, 0.9256, 0.0, 0.9339, 0.0, 0.1488, 0.0, 0.1653, 0.0, 0.9008, 0.0, 0.157, 0.0, 0.9008, 0.0, 0.9091, 0.0, 0.157, 0.0, 0.9091, 0.0, 0.9174, 0.0, 0.157, 0.0, 0.1736, 0.0, 0.8926, 0.0, 0.1653, 0.0, 0.8926, 0.0, 0.9008, 0.0, 0.1653, 0.0, 0.1736, 0.0, 0.8843, 0.0, 0.8926, 0.0, 0.1736, 0.0, 0.876, 0.0, 0.8843, 0.0, 0.1736, 0.0, 0.8678, 0.0, 0.876, 0.0, 0.1736, 0.0, 0.8595, 0.0, 0.8678, 0.0, 0.1736, 0.0, 0.8512, 0.0, 0.8595, 0.0, 0.1818, 0.0, 0.8512, 0.0, 0.1736, 0.0, 0.1818, 0.0, 0.843, 0.0, 0.8512, 0.0, 0.1818, 0.0, 0.8347, 0.0, 0.843, 0.0, 0.1818, 0.0, 0.8264, 0.0, 0.8347, 0.0, 0.1901, 0.0, 0.8264, 0.0, 0.1818, 0.0, 0.1901, 0.0, 0.8182, 0.0, 0.8264, 0.0, 0.1901, 0.0, 0.8099, 0.0, 0.8182, 0.0, 0.1983, 0.0, 0.8099, 0.0, 0.1901, 0.0, 0.1983, 0.0, 0.8017, 0.0, 0.8099, 0.0, 0.1983, 0.0, 0.7934, 0.0, 0.8017, 0.0, 0.2066, 0.0, 0.7934, 0.0, 0.1983, 0.0, 0.2066, 0.0, 0.7851, 0.0, 0.7934, 0.0, 0.2066, 0.0, 0.7769, 0.0, 0.7851, 0.0, 0.2149, 0.0, 0.7769, 0.0, 0.2066, 0.0, 0.2149, 0.0, 0.7686, 0.0, 0.7769, 0.0, 0.2231, 0.0, 0.7686, 0.0, 0.2149, 0.0, 0.2231, 0.0, 0.7603, 0.0, 0.7686, 0.0, 0.2231, 0.0, 0.7521, 0.0, 0.7603, 0.0, 0.2314, 0.0, 0.7521, 0.0, 0.2231, 0.0, 0.2314, 0.0, 0.7438, 0.0, 0.7521, 0.0, 0.2397, 0.0, 0.7438, 0.0, 0.2314, 0.0, 0.2397, 0.0, 0.7355, 0.0, 0.7438, 0.0, 0.2479, 0.0, 0.7355, 0.0, 0.2397, 0.0, 0.2479, 0.0, 0.7273, 0.0, 0.7355, 0.0, 0.2562, 0.0, 0.7273, 0.0, 0.2479, 0.0, 0.2562, 0.0, 0.719, 0.0, 0.7273, 0.0, 0.2645, 0.0, 0.719, 0.0, 0.2562, 0.0, 0.2727, 0.0, 0.719, 0.0, 0.2645, 0.0, 0.2727, 0.0, 0.7107, 0.0, 0.719, 0.0, 0.281, 0.0, 0.7107, 0.0, 0.2727, 0.0, 0.2893, 0.0, 0.7107, 0.0, 0.281, 0.0, 0.2893, 0.0, 0.7025, 0.0, 0.7107, 0.0, 0.2975, 0.0, 0.7025, 0.0, 0.2893, 0.0, 0.5041, 0.0, 0.4876, 0.0, 0.4959, 0.0, 0.2975, 0.0, 0.6942, 0.0, 0.7025, 0.0, 0.3058, 0.0, 0.6942, 0.0, 0.2975, 0.0, 0.5041, 0.0, 0.4793, 0.0, 0.4876, 0.0, 0.314, 0.0, 0.6942, 0.0, 0.3058, 0.0, 0.314, 0.0, 0.686, 0.0, 0.6942, 0.0, 0.5041, 0.0, 0.4711, 0.0, 0.4793, 0.0, 0.3223, 0.0, 0.686, 0.0, 0.314, 0.0, 0.5041, 0.0, 0.4628, 0.0, 0.4711, 0.0, 0.3306, 0.0, 0.686, 0.0, 0.3223, 0.0, 0.3388, 0.0, 0.686, 0.0, 0.3306, 0.0, 0.3388, 0.0, 0.6777, 0.0, 0.686, 0.0, 0.5041, 0.0, 0.4545, 0.0, 0.4628, 0.0, 0.3471, 0.0, 0.6777, 0.0, 0.3388, 0.0, 0.5041, 0.0, 0.4463, 0.0, 0.4545, 0.0, 0.3554, 0.0, 0.6777, 0.0, 0.3471, 0.0, 0.5041, 0.0, 0.438, 0.0, 0.4463, 0.0, 0.3554, 0.0, 0.6694, 0.0, 0.6777, 0.0, 0.3636, 0.0, 0.6694, 0.0, 0.3554, 0.0, 0.5041, 0.0, 0.4298, 0.0, 0.438, 0.0, 0.3719, 0.0, 0.6694, 0.0, 0.3636, 0.0, 0.5041, 0.0, 0.4215, 0.0, 0.4298, 0.0, 0.3802, 0.0, 0.6694, 0.0, 0.3719, 0.0, 0.5041, 0.0, 0.4132, 0.0, 0.4215, 0.0, 0.3884, 0.0, 0.6694, 0.0, 0.3802, 0.0, 0.5041, 0.0, 0.405, 0.0, 0.4132, 0.0, 0.3884, 0.0, 0.6612, 0.0, 0.6694, 0.0, 0.3967, 0.0, 0.6612, 0.0, 0.3884, 0.0, 0.5041, 0.0, 0.3967, 0.0, 0.405, 0.0, 0.5041, 0.0, 0.6612, 0.0, 0.3967, 0.0, 0.5041, 0.0, 0.6529, 0.0, 0.6612, 0.0, 0.5124, 0.0, 0.6529, 0.0, 0.5041, 0.0, 0.5207, 0.0, 0.6529, 0.0, 0.5124, 0.0, 0.5207, 0.0, 0.6446, 0.0, 0.6529, 0.0, 0.5289, 0.0, 0.6446, 0.0, 0.5207, 0.0, 0.5289, 0.0, 0.6364, 0.0, 0.6446, 0.0, 0.5372, 0.0, 0.6364, 0.0, 0.5289, 0.0, 0.5455, 0.0, 0.6364, 0.0, 0.5372, 0.0, 0.5455, 0.0, 0.6281, 0.0, 0.6364, 0.0, 0.5537, 0.0, 0.6281, 0.0, 0.5455, 0.0, 0.562, 0.0, 0.6281, 0.0, 0.5537, 0.0, 0.562, 0.0, 0.6198, 0.0, 0.6281, 0.0, 0.5702, 0.0, 0.6198, 0.0, 0.562, 0.0, 0.5785, 0.0, 0.6198, 0.0, 0.5702, 0.0, 0.5785, 0.0, 0.6116, 0.0, 0.6198, 0.0, 0.5868, 0.0, 0.6116, 0.0, 0.5785, 0.0, 0.595, 0.0, 0.6116, 0.0, 0.5868, 0.0, 0.595, 0.0, 0.6033, 0.0, 0.6116, 0.0, 1.0, 0.5, 1.0, 1.0, 0.875, 1.0, 0.875, 0.5, 0.875, 0.5, 0.875, 1.0, 0.75, 1.0, 0.75, 0.5, 0.75, 0.5, 0.75, 1.0, 0.625, 1.0, 0.625, 0.5, 0.625, 0.5, 0.625, 1.0, 0.5, 1.0, 0.5, 0.5, 0.5, 0.5, 0.5, 1.0, 0.375, 1.0, 0.375, 0.5, 0.375, 0.5, 0.375, 1.0, 0.25, 1.0, 0.25, 0.5, 0.4061, 0.4061, 0.25, 0.4707, 0.09395, 0.4061, 0.02931, 0.25, 0.09395, 0.09395, 0.25, 0.02931, 0.4061, 0.09395, 0.4707, 0.25, 0.25, 0.5, 0.25, 1.0, 0.125, 1.0, 0.125, 0.5, 0.125, 0.5, 0.125, 1.0, 0.0, 1.0, 0.0, 0.5, 0.75, 0.49, 0.9197, 0.4197, 0.99, 0.25, 0.9197, 0.08029, 0.75, 0.01, 0.5803, 0.08029, 0.51, 0.25, 0.5803, 0.4197, 0.25, 0.4707, 0.4061, 0.4061, 0.4197, 0.4197, 0.25, 0.49, 0.4061, 0.4061, 0.4707, 0.25, 0.49, 0.25, 0.4197, 0.4197, 0.4707, 0.25, 0.4061, 0.09395, 0.4197, 0.08029, 0.49, 0.25, 0.4061, 0.09395, 0.25, 0.02931, 0.25, 0.01, 0.4197, 0.08029, 0.25, 0.02931, 0.09395, 0.09395, 0.08029, 0.08029, 0.25, 0.01, 0.09395, 0.09395, 0.02931, 0.25, 0.01, 0.25, 0.08029, 0.08029, 0.02931, 0.25, 0.09395, 0.4061, 0.08029, 0.4197, 0.01, 0.25, 0.09395, 0.4061, 0.25, 0.4707, 0.25, 0.49, 0.08029, 0.4197])
me_text.materials.append(mat_white)
me_text.materials.append(mat_red)
me_text.materials.append(mat_grey)
me_text.use_remesh_fix_poles = True
me_text.use_remesh_preserve_attributes = False
me_text.use_mirror_vertex_groups = False
me_text.update()

# ---- objects
ob_light = bpy.data.objects.new('Light', light_light)
ob_camera = bpy.data.objects.new('Camera', cam_camera)
ob_cylinder = bpy.data.objects.new('Cylinder', me_cylinder_004)
ob_text = bpy.data.objects.new('Text', me_text)

# ---- transforms, parenting, visibility, modifiers, constraints
ob_light.location = (2.671, 1.015, 6.336)
ob_light.rotation_euler = (0.6503, 0.05522, 1.866)
ob_light.lock_rotations_4d = False
ob_light.empty_display_type = 'ARROWS'
ob_light.color = (0.0, 0.0, 0.0, 0.0)
ob_light.lineart.crease_threshold = 0.0
ob_camera.location = (7.359, -6.926, 4.958)
ob_camera.rotation_euler = (1.109, 0.0, 0.8149)
ob_camera.lock_rotations_4d = False
ob_camera.empty_display_type = 'ARROWS'
ob_camera.color = (0.0, 0.0, 0.0, 0.0)
ob_camera.display_type = 'WIRE'
ob_camera.lineart.crease_threshold = 0.0
ob_cylinder.location = (0.0, 0.0, 1.0)
ob_cylinder.lineart.crease_threshold = 0.0
_m = ob_cylinder.modifiers.new('EdgeSplit', 'EDGE_SPLIT')
_m = ob_cylinder.modifiers.new('Subdivision', 'SUBSURF')
_m.uv_smooth = 'PRESERVE_CORNERS'
_m.levels = 3
_m.render_levels = 3
ob_text.location = (0.0, -0.065, 1.95)
ob_text.rotation_euler = (1.571, 0.0, 0.0)
ob_text.lineart.crease_threshold = 0.0

# ---- collection membership
col_collection.objects.link(ob_light)
col_collection.objects.link(ob_camera)
col_collection.objects.link(ob_cylinder)
col_collection.objects.link(ob_text)

# ---- scene / render settings (as saved in the file)
scene.camera = ob_camera
scene.frame_start = 1; scene.frame_end = 250; scene.frame_set(1)
scene.render.engine = 'BLENDER_EEVEE_NEXT'
scene.cycles.use_denoising = False
scene.cycles.samples = 128
scene.cycles.sampling_pattern = 'TABULATED_SOBOL'
scene.cycles.use_adaptive_sampling = False
scene.cycles.use_light_tree = False
scene.view_settings.view_transform = 'Filmic'
bpy.context.view_layer.update()
